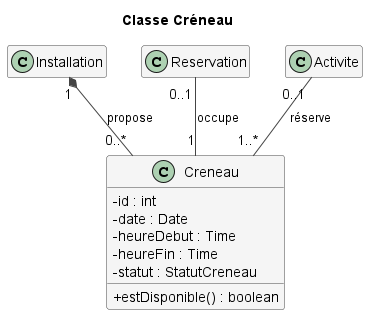

The diagram above was rendered by PlantUML. Its source (embedded in the PNG):
@startuml Creneau
!include style.iuml
title Classe Créneau
class Creneau {
  - id : int
  - date : Date
  - heureDebut : Time
  - heureFin : Time
  - statut : StatutCreneau
  + estDisponible() : boolean
}
class Installation
class Reservation
class Activite
Installation "1" *-- "0..*" Creneau : propose
Reservation "0..1" -- "1" Creneau : occupe
Activite "0..1" -- "1..*" Creneau : réserve
@enduml